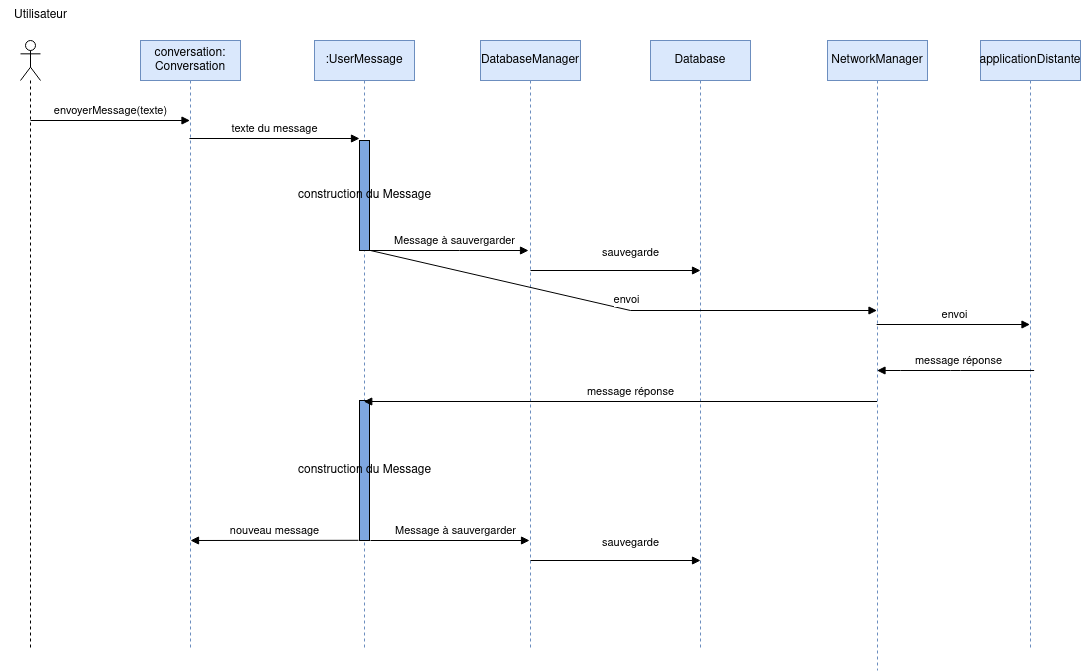

The diagram above was exported from draw.io. Its source (the exported page's mxGraphModel, read from the mxfile embedded in the PNG):
<mxGraphModel dx="1422" dy="1906" grid="1" gridSize="10" guides="1" tooltips="1" connect="1" arrows="1" fold="1" page="1" pageScale="1" pageWidth="827" pageHeight="1169" math="0" shadow="0">
  <root>
    <mxCell id="0" />
    <mxCell id="1" parent="0" />
    <mxCell id="Vwqgt0ymvUvt724ZBBSK-1" value="" style="shape=umlLifeline;participant=umlActor;perimeter=lifelinePerimeter;whiteSpace=wrap;html=1;container=1;collapsible=0;recursiveResize=0;verticalAlign=top;spacingTop=36;outlineConnect=0;" parent="1" vertex="1">
      <mxGeometry x="20" y="20" width="20" height="610" as="geometry" />
    </mxCell>
    <mxCell id="Vwqgt0ymvUvt724ZBBSK-7" value="NetworkManager" style="shape=umlLifeline;perimeter=lifelinePerimeter;whiteSpace=wrap;html=1;container=1;collapsible=0;recursiveResize=0;outlineConnect=0;fillColor=#dae8fc;strokeColor=#6c8ebf;" parent="1" vertex="1">
      <mxGeometry x="827" y="20" width="100" height="630" as="geometry" />
    </mxCell>
    <mxCell id="Vwqgt0ymvUvt724ZBBSK-8" value="applicationDistante" style="shape=umlLifeline;perimeter=lifelinePerimeter;whiteSpace=wrap;html=1;container=1;collapsible=0;recursiveResize=0;outlineConnect=0;fillColor=#dae8fc;strokeColor=#6c8ebf;" parent="1" vertex="1">
      <mxGeometry x="980" y="20" width="100" height="610" as="geometry" />
    </mxCell>
    <mxCell id="Vwqgt0ymvUvt724ZBBSK-6" value=":UserMessage" style="shape=umlLifeline;perimeter=lifelinePerimeter;whiteSpace=wrap;html=1;container=1;collapsible=0;recursiveResize=0;outlineConnect=0;fillColor=#dae8fc;strokeColor=#6c8ebf;" parent="1" vertex="1">
      <mxGeometry x="314" y="20" width="100" height="610" as="geometry" />
    </mxCell>
    <mxCell id="Vwqgt0ymvUvt724ZBBSK-13" value="texte du message" style="html=1;verticalAlign=bottom;endArrow=block;rounded=0;" parent="Vwqgt0ymvUvt724ZBBSK-6" edge="1">
      <mxGeometry width="80" relative="1" as="geometry">
        <mxPoint x="-125.03846153846143" y="97.99999999999977" as="sourcePoint" />
        <mxPoint x="45" y="97.99999999999977" as="targetPoint" />
      </mxGeometry>
    </mxCell>
    <mxCell id="Vwqgt0ymvUvt724ZBBSK-21" value="construction du Message" style="html=1;points=[];perimeter=orthogonalPerimeter;fillColor=#7EA6E0;" parent="Vwqgt0ymvUvt724ZBBSK-6" vertex="1">
      <mxGeometry x="45" y="360" width="10" height="140" as="geometry" />
    </mxCell>
    <mxCell id="Vwqgt0ymvUvt724ZBBSK-2" value="Database" style="shape=umlLifeline;perimeter=lifelinePerimeter;whiteSpace=wrap;html=1;container=1;collapsible=0;recursiveResize=0;outlineConnect=0;fillColor=#dae8fc;strokeColor=#6c8ebf;" parent="1" vertex="1">
      <mxGeometry x="650" y="20" width="100" height="610" as="geometry" />
    </mxCell>
    <mxCell id="Vwqgt0ymvUvt724ZBBSK-3" value="DatabaseManager" style="shape=umlLifeline;perimeter=lifelinePerimeter;whiteSpace=wrap;html=1;container=1;collapsible=0;recursiveResize=0;outlineConnect=0;fillColor=#dae8fc;strokeColor=#6c8ebf;" parent="1" vertex="1">
      <mxGeometry x="480" y="20" width="100" height="610" as="geometry" />
    </mxCell>
    <mxCell id="Vwqgt0ymvUvt724ZBBSK-15" value="Message à sauvergarder" style="html=1;verticalAlign=bottom;endArrow=block;rounded=0;" parent="Vwqgt0ymvUvt724ZBBSK-3" edge="1">
      <mxGeometry x="0.0703" width="80" relative="1" as="geometry">
        <mxPoint x="-111" y="210" as="sourcePoint" />
        <mxPoint x="48.039999999999964" y="210" as="targetPoint" />
        <Array as="points">
          <mxPoint x="-21" y="210" />
        </Array>
        <mxPoint as="offset" />
      </mxGeometry>
    </mxCell>
    <mxCell id="Vwqgt0ymvUvt724ZBBSK-16" value="sauvegarde" style="html=1;verticalAlign=bottom;endArrow=block;rounded=0;" parent="Vwqgt0ymvUvt724ZBBSK-3" edge="1">
      <mxGeometry x="0.1884" y="8" width="80" relative="1" as="geometry">
        <mxPoint x="50.00153846153853" y="230" as="sourcePoint" />
        <mxPoint x="220.03999999999996" y="230" as="targetPoint" />
        <mxPoint x="-1" as="offset" />
      </mxGeometry>
    </mxCell>
    <mxCell id="Vwqgt0ymvUvt724ZBBSK-9" value="conversation: Conversation" style="shape=umlLifeline;perimeter=lifelinePerimeter;whiteSpace=wrap;html=1;container=1;collapsible=0;recursiveResize=0;outlineConnect=0;fillColor=#dae8fc;strokeColor=#6c8ebf;" parent="1" vertex="1">
      <mxGeometry x="140" y="20" width="100" height="610" as="geometry" />
    </mxCell>
    <mxCell id="Vwqgt0ymvUvt724ZBBSK-10" value="envoyerMessage(texte)" style="html=1;verticalAlign=bottom;endArrow=block;rounded=0;" parent="1" edge="1">
      <mxGeometry width="80" relative="1" as="geometry">
        <mxPoint x="30" y="99.99999999999977" as="sourcePoint" />
        <mxPoint x="189.5" y="99.99999999999977" as="targetPoint" />
      </mxGeometry>
    </mxCell>
    <mxCell id="Vwqgt0ymvUvt724ZBBSK-14" value="Utilisateur" style="text;html=1;align=center;verticalAlign=middle;resizable=0;points=[];autosize=1;strokeColor=none;fillColor=none;" parent="1" vertex="1">
      <mxGeometry y="-20" width="80" height="30" as="geometry" />
    </mxCell>
    <mxCell id="Vwqgt0ymvUvt724ZBBSK-17" value="envoi" style="html=1;verticalAlign=bottom;endArrow=block;rounded=0;" parent="1" target="Vwqgt0ymvUvt724ZBBSK-7" edge="1">
      <mxGeometry x="0.0286" width="80" relative="1" as="geometry">
        <mxPoint x="370" y="230" as="sourcePoint" />
        <mxPoint x="876.5" y="280" as="targetPoint" />
        <mxPoint x="-1" as="offset" />
        <Array as="points">
          <mxPoint x="630" y="290" />
        </Array>
      </mxGeometry>
    </mxCell>
    <mxCell id="Vwqgt0ymvUvt724ZBBSK-18" value="envoi" style="html=1;verticalAlign=bottom;endArrow=block;rounded=0;" parent="1" edge="1">
      <mxGeometry x="0.0286" width="80" relative="1" as="geometry">
        <mxPoint x="876.1666666666667" y="304" as="sourcePoint" />
        <mxPoint x="1029.5" y="304" as="targetPoint" />
        <mxPoint x="-1" as="offset" />
      </mxGeometry>
    </mxCell>
    <mxCell id="Vwqgt0ymvUvt724ZBBSK-19" value="message réponse" style="html=1;verticalAlign=bottom;endArrow=block;rounded=0;" parent="1" target="Vwqgt0ymvUvt724ZBBSK-7" edge="1">
      <mxGeometry x="-0.0382" width="80" relative="1" as="geometry">
        <mxPoint x="1033.63" y="350" as="sourcePoint" />
        <mxPoint x="860.005" y="350" as="targetPoint" />
        <Array as="points">
          <mxPoint x="960.13" y="350" />
          <mxPoint x="950.13" y="350" />
          <mxPoint x="900.13" y="350" />
        </Array>
        <mxPoint as="offset" />
      </mxGeometry>
    </mxCell>
    <mxCell id="Vwqgt0ymvUvt724ZBBSK-20" value="message réponse" style="html=1;verticalAlign=bottom;endArrow=block;rounded=0;" parent="1" edge="1">
      <mxGeometry x="-0.0382" width="80" relative="1" as="geometry">
        <mxPoint x="876.4999999999998" y="381" as="sourcePoint" />
        <mxPoint x="363.2500000000002" y="381" as="targetPoint" />
        <Array as="points" />
        <mxPoint as="offset" />
      </mxGeometry>
    </mxCell>
    <mxCell id="Vwqgt0ymvUvt724ZBBSK-22" value="Message à sauvergarder" style="html=1;verticalAlign=bottom;endArrow=block;rounded=0;" parent="1" edge="1">
      <mxGeometry x="0.0703" width="80" relative="1" as="geometry">
        <mxPoint x="370" y="520" as="sourcePoint" />
        <mxPoint x="529.04" y="520" as="targetPoint" />
        <mxPoint as="offset" />
      </mxGeometry>
    </mxCell>
    <mxCell id="Vwqgt0ymvUvt724ZBBSK-23" value="sauvegarde" style="html=1;verticalAlign=bottom;endArrow=block;rounded=0;" parent="1" edge="1">
      <mxGeometry x="0.1884" y="8" width="80" relative="1" as="geometry">
        <mxPoint x="530.0015384615383" y="540" as="sourcePoint" />
        <mxPoint x="700.04" y="540" as="targetPoint" />
        <mxPoint x="-1" as="offset" />
      </mxGeometry>
    </mxCell>
    <mxCell id="Vwqgt0ymvUvt724ZBBSK-25" value="construction du Message" style="html=1;points=[];perimeter=orthogonalPerimeter;fillColor=#7EA6E0;" parent="1" vertex="1">
      <mxGeometry x="359" y="120" width="10" height="110" as="geometry" />
    </mxCell>
    <mxCell id="Vwqgt0ymvUvt724ZBBSK-28" value="nouveau message" style="html=1;verticalAlign=bottom;endArrow=block;rounded=0;exitX=-0.305;exitY=1.013;exitDx=0;exitDy=0;exitPerimeter=0;" parent="1" edge="1">
      <mxGeometry width="80" relative="1" as="geometry">
        <mxPoint x="357.9499999999998" y="519.8199999999997" as="sourcePoint" />
        <mxPoint x="190" y="520" as="targetPoint" />
      </mxGeometry>
    </mxCell>
  </root>
</mxGraphModel>